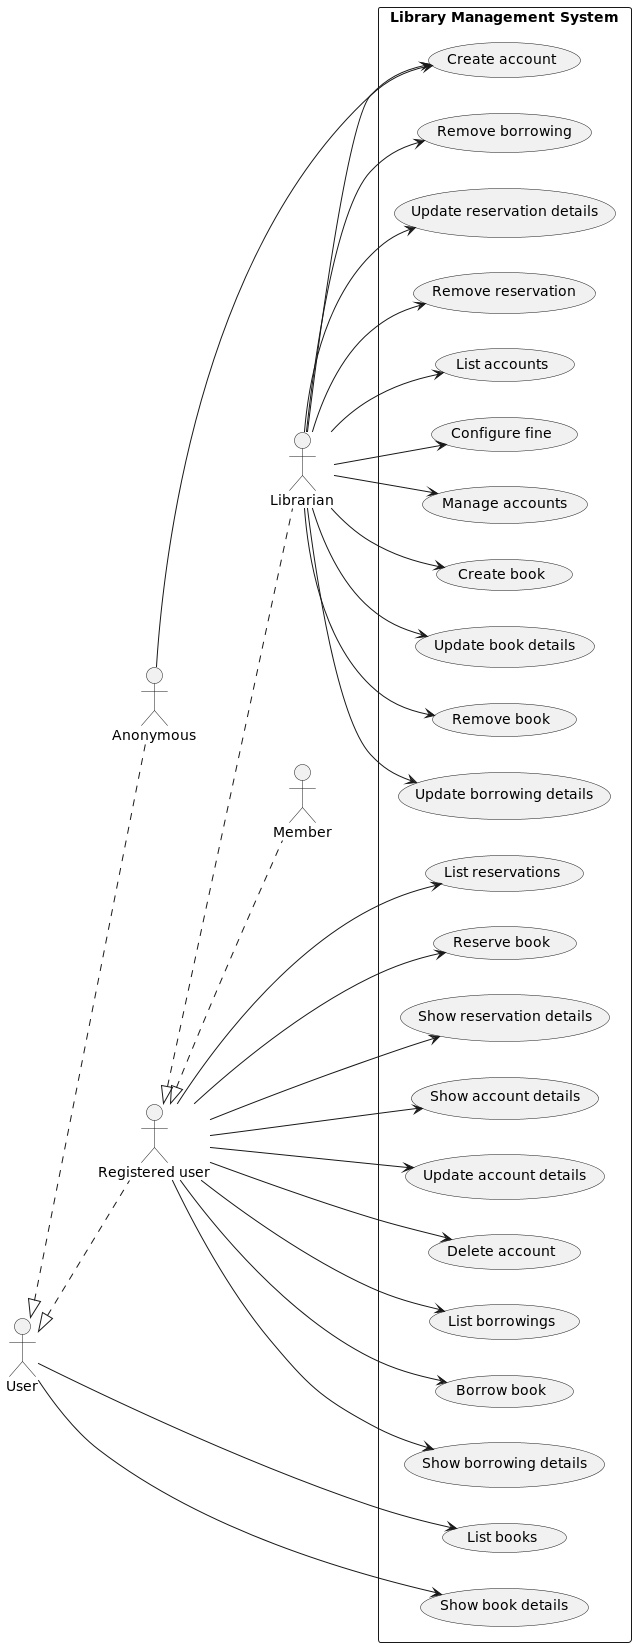

The diagram above was rendered by PlantUML. Its source (embedded in the PNG):
@startuml

left to right direction

actor Librarian
actor Member
actor Anonymous
actor User
actor "Registered user"

"Registered user" <|.. Librarian
"Registered user" <|.. Member
User <|.. "Registered user"
User <|.. Anonymous

rectangle "Library Management System" {

  usecase "List reservations"
  usecase "Reserve book"
  usecase "Show reservation details"
  usecase "Update reservation details"
  usecase "Remove reservation"

  usecase "List accounts"
  usecase "Create account"
  usecase "Show account details"
  usecase "Update account details"
  usecase "Delete account"
  usecase "Manage accounts"

  usecase "List books"
  usecase "Create book"
  usecase "Show book details"
  usecase "Update book details"
  usecase "Remove book"

  usecase "List borrowings"
  usecase "Borrow book"
  usecase "Show borrowing details"
  usecase "Update borrowing details"
  usecase "Remove borrowing"

  usecase "Configure fine"


}

Anonymous --> "Create account"

User --> "List books"
User --> "Show book details"

Librarian --> "Update reservation details"
Librarian --> "Remove reservation"
Librarian --> "List accounts"
Librarian --> "Create account"
Librarian --> "Manage accounts"
Librarian --> "Create book"
Librarian --> "Remove book"
Librarian --> "Update book details"
Librarian --> "Configure fine"
Librarian --> "Update borrowing details"
Librarian --> "Remove borrowing"

"Registered user" --> "List reservations"
"Registered user" --> "Reserve book"
"Registered user" --> "Show reservation details"
"Registered user" --> "Show account details"
"Registered user" --> "Update account details"
"Registered user" --> "Delete account"
"Registered user" --> "List borrowings"
"Registered user" --> "Borrow book"
"Registered user" --> "Show borrowing details"

@enduml